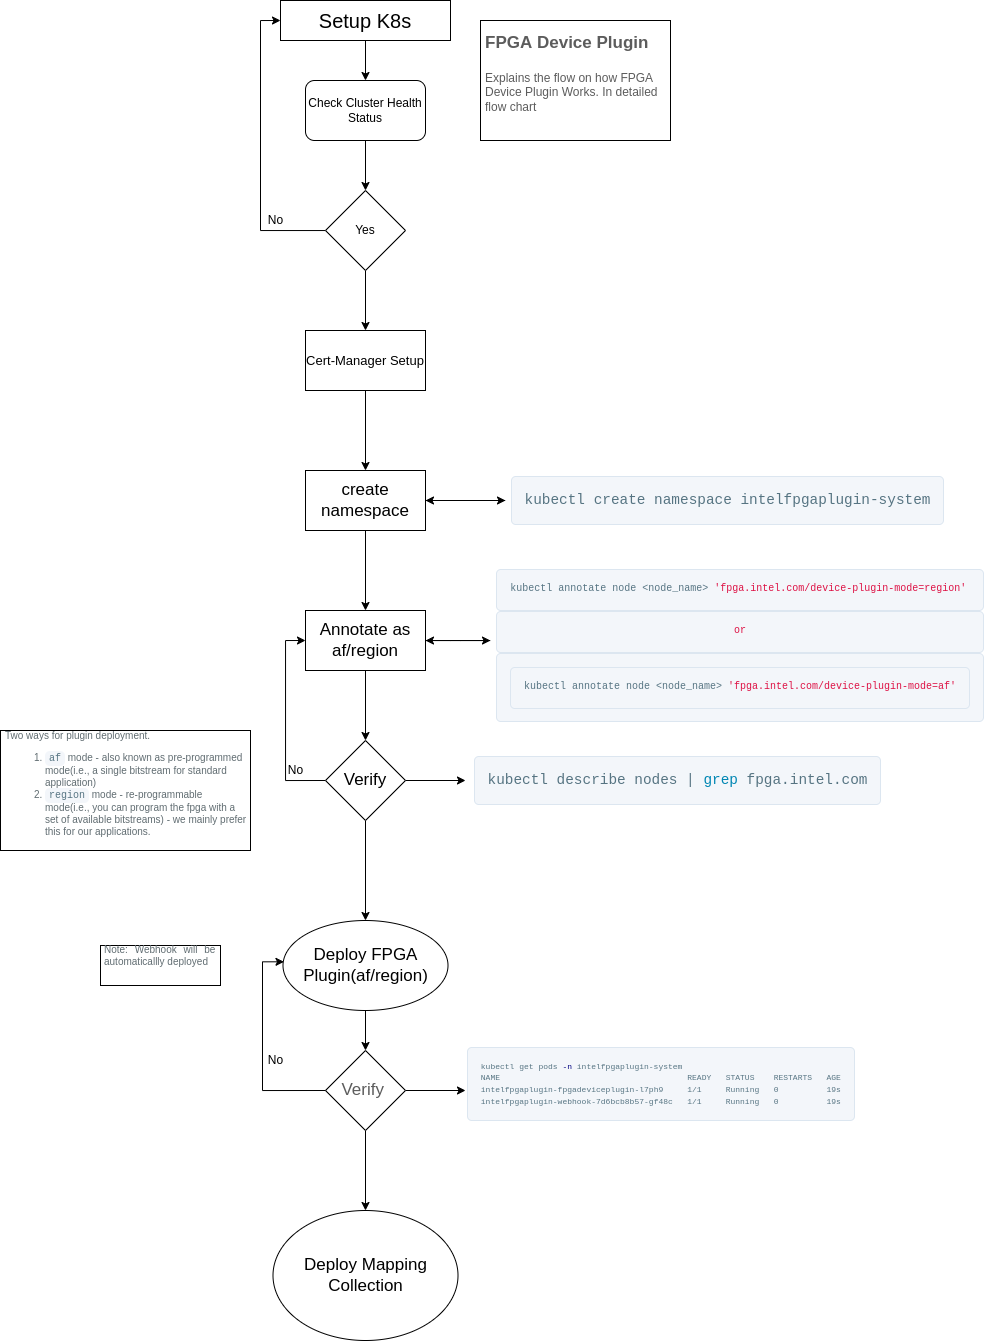

The diagram above was exported from draw.io. Its source (the exported page's mxGraphModel, read from the mxfile embedded in the PNG):
<mxGraphModel dx="1138" dy="2239" grid="1" gridSize="10" guides="1" tooltips="1" connect="1" arrows="1" fold="1" page="0" pageScale="1" pageWidth="1169" pageHeight="827" math="0" shadow="0">
  <root>
    <mxCell id="0" />
    <mxCell id="1" parent="0" />
    <mxCell id="tAyACRxlTz-tEO7Mjdkp-6" style="edgeStyle=orthogonalEdgeStyle;rounded=0;orthogonalLoop=1;jettySize=auto;html=1;entryX=0.5;entryY=0;entryDx=0;entryDy=0;" edge="1" parent="1" source="tAyACRxlTz-tEO7Mjdkp-1" target="tAyACRxlTz-tEO7Mjdkp-2">
      <mxGeometry relative="1" as="geometry" />
    </mxCell>
    <mxCell id="tAyACRxlTz-tEO7Mjdkp-1" value="&lt;font style=&quot;font-size: 20px;&quot;&gt;Setup K8s&lt;/font&gt;" style="rounded=0;whiteSpace=wrap;html=1;" vertex="1" parent="1">
      <mxGeometry x="290" y="-1440" width="170" height="40" as="geometry" />
    </mxCell>
    <mxCell id="tAyACRxlTz-tEO7Mjdkp-4" style="edgeStyle=orthogonalEdgeStyle;rounded=0;orthogonalLoop=1;jettySize=auto;html=1;" edge="1" parent="1" source="tAyACRxlTz-tEO7Mjdkp-2" target="tAyACRxlTz-tEO7Mjdkp-3">
      <mxGeometry relative="1" as="geometry" />
    </mxCell>
    <mxCell id="tAyACRxlTz-tEO7Mjdkp-2" value="Check Cluster Health Status" style="rounded=1;whiteSpace=wrap;html=1;" vertex="1" parent="1">
      <mxGeometry x="315" y="-1360" width="120" height="60" as="geometry" />
    </mxCell>
    <mxCell id="tAyACRxlTz-tEO7Mjdkp-5" style="edgeStyle=orthogonalEdgeStyle;rounded=0;orthogonalLoop=1;jettySize=auto;html=1;entryX=0;entryY=0.5;entryDx=0;entryDy=0;" edge="1" parent="1" source="tAyACRxlTz-tEO7Mjdkp-3" target="tAyACRxlTz-tEO7Mjdkp-1">
      <mxGeometry relative="1" as="geometry">
        <mxPoint x="270" y="-1420" as="targetPoint" />
        <Array as="points">
          <mxPoint x="270" y="-1210" />
          <mxPoint x="270" y="-1420" />
        </Array>
      </mxGeometry>
    </mxCell>
    <mxCell id="tAyACRxlTz-tEO7Mjdkp-12" style="edgeStyle=orthogonalEdgeStyle;rounded=0;orthogonalLoop=1;jettySize=auto;html=1;fontSize=17;entryX=0.5;entryY=0;entryDx=0;entryDy=0;" edge="1" parent="1" source="tAyACRxlTz-tEO7Mjdkp-3" target="tAyACRxlTz-tEO7Mjdkp-13">
      <mxGeometry relative="1" as="geometry">
        <mxPoint x="375" y="-1130" as="targetPoint" />
      </mxGeometry>
    </mxCell>
    <mxCell id="tAyACRxlTz-tEO7Mjdkp-3" value="Yes" style="rhombus;whiteSpace=wrap;html=1;" vertex="1" parent="1">
      <mxGeometry x="335" y="-1250" width="80" height="80" as="geometry" />
    </mxCell>
    <mxCell id="tAyACRxlTz-tEO7Mjdkp-8" value="No" style="text;html=1;align=center;verticalAlign=middle;resizable=0;points=[];autosize=1;strokeColor=none;fillColor=none;rotation=0;" vertex="1" parent="1">
      <mxGeometry x="270" y="-1230" width="30" height="20" as="geometry" />
    </mxCell>
    <mxCell id="tAyACRxlTz-tEO7Mjdkp-11" value="&lt;h1&gt;&lt;font color=&quot;#5c5c5c&quot; style=&quot;font-size: 17px;&quot;&gt;FPGA Device Plugin&lt;/font&gt;&lt;/h1&gt;&lt;p&gt;&lt;font color=&quot;#5c5c5c&quot;&gt;Explains the flow on how FPGA Device Plugin Works. In detailed flow chart&lt;/font&gt;&lt;/p&gt;" style="text;html=1;spacing=5;spacingTop=-20;whiteSpace=wrap;overflow=hidden;rounded=0;fillColor=default;strokeColor=default;" vertex="1" parent="1">
      <mxGeometry x="490" y="-1420" width="190" height="120" as="geometry" />
    </mxCell>
    <mxCell id="tAyACRxlTz-tEO7Mjdkp-16" value="" style="edgeStyle=orthogonalEdgeStyle;rounded=0;orthogonalLoop=1;jettySize=auto;html=1;fontSize=13;entryX=0.5;entryY=0;entryDx=0;entryDy=0;" edge="1" parent="1" source="tAyACRxlTz-tEO7Mjdkp-13" target="tAyACRxlTz-tEO7Mjdkp-17">
      <mxGeometry relative="1" as="geometry">
        <mxPoint x="375" y="-980" as="targetPoint" />
      </mxGeometry>
    </mxCell>
    <mxCell id="tAyACRxlTz-tEO7Mjdkp-13" value="&lt;font style=&quot;font-size: 13px;&quot;&gt;Cert-Manager Setup&lt;/font&gt;" style="rounded=0;whiteSpace=wrap;html=1;fontSize=17;" vertex="1" parent="1">
      <mxGeometry x="315" y="-1110" width="120" height="60" as="geometry" />
    </mxCell>
    <mxCell id="tAyACRxlTz-tEO7Mjdkp-20" value="" style="edgeStyle=orthogonalEdgeStyle;rounded=0;orthogonalLoop=1;jettySize=auto;html=1;fontSize=13;" edge="1" parent="1" source="tAyACRxlTz-tEO7Mjdkp-17" target="tAyACRxlTz-tEO7Mjdkp-19">
      <mxGeometry relative="1" as="geometry" />
    </mxCell>
    <mxCell id="tAyACRxlTz-tEO7Mjdkp-23" value="" style="edgeStyle=orthogonalEdgeStyle;rounded=0;orthogonalLoop=1;jettySize=auto;html=1;fontSize=13;" edge="1" parent="1" source="tAyACRxlTz-tEO7Mjdkp-17" target="tAyACRxlTz-tEO7Mjdkp-22">
      <mxGeometry relative="1" as="geometry" />
    </mxCell>
    <mxCell id="tAyACRxlTz-tEO7Mjdkp-17" value="create namespace" style="whiteSpace=wrap;html=1;fontSize=17;rounded=0;" vertex="1" parent="1">
      <mxGeometry x="315" y="-970" width="120" height="60" as="geometry" />
    </mxCell>
    <mxCell id="tAyACRxlTz-tEO7Mjdkp-21" style="edgeStyle=orthogonalEdgeStyle;rounded=0;orthogonalLoop=1;jettySize=auto;html=1;entryX=1;entryY=0.5;entryDx=0;entryDy=0;fontSize=13;" edge="1" parent="1" source="tAyACRxlTz-tEO7Mjdkp-19" target="tAyACRxlTz-tEO7Mjdkp-17">
      <mxGeometry relative="1" as="geometry" />
    </mxCell>
    <mxCell id="tAyACRxlTz-tEO7Mjdkp-19" value="&lt;pre style=&quot;box-sizing: border-box; overflow: auto; font-variant-numeric: normal; font-variant-east-asian: normal; font-stretch: normal; font-size: 0.9rem; line-height: 1.45; font-family: Consolas, &amp;quot;Liberation Mono&amp;quot;, Menlo, Courier, monospace; background-color: rgb(243, 246, 250); padding: 0.8rem; margin-top: 0px; margin-bottom: 0px; color: rgb(86, 116, 130); overflow-wrap: normal; border: 1px solid rgb(220, 230, 240); border-radius: 0.3rem; word-break: normal; text-align: start; position: relative;&quot; class=&quot;highlight&quot;&gt;&lt;code style=&quot;box-sizing: border-box; font-family: Consolas, &amp;quot;Liberation Mono&amp;quot;, Menlo, Courier, monospace; font-size: 0.9rem; padding: 0px; background: transparent; border-radius: 0.3rem; margin: 0px; word-break: normal; border: 0px; display: inline; max-width: initial; overflow: initial; line-height: inherit; overflow-wrap: normal;&quot;&gt;kubectl create namespace intelfpgaplugin-system&lt;/code&gt;&lt;/pre&gt;" style="whiteSpace=wrap;html=1;fontSize=17;rounded=0;strokeColor=none;" vertex="1" parent="1">
      <mxGeometry x="515" y="-970" width="445" height="60" as="geometry" />
    </mxCell>
    <mxCell id="tAyACRxlTz-tEO7Mjdkp-26" value="" style="edgeStyle=orthogonalEdgeStyle;rounded=0;orthogonalLoop=1;jettySize=auto;html=1;fontSize=13;" edge="1" parent="1" source="tAyACRxlTz-tEO7Mjdkp-22" target="tAyACRxlTz-tEO7Mjdkp-25">
      <mxGeometry relative="1" as="geometry">
        <Array as="points">
          <mxPoint x="460" y="-800" />
          <mxPoint x="460" y="-800" />
        </Array>
      </mxGeometry>
    </mxCell>
    <mxCell id="tAyACRxlTz-tEO7Mjdkp-30" value="" style="edgeStyle=orthogonalEdgeStyle;rounded=0;orthogonalLoop=1;jettySize=auto;html=1;fontSize=10;" edge="1" parent="1" source="tAyACRxlTz-tEO7Mjdkp-22" target="tAyACRxlTz-tEO7Mjdkp-29">
      <mxGeometry relative="1" as="geometry" />
    </mxCell>
    <mxCell id="tAyACRxlTz-tEO7Mjdkp-22" value="Annotate as af/region" style="whiteSpace=wrap;html=1;fontSize=17;rounded=0;" vertex="1" parent="1">
      <mxGeometry x="315" y="-830" width="120" height="60" as="geometry" />
    </mxCell>
    <mxCell id="tAyACRxlTz-tEO7Mjdkp-28" value="" style="edgeStyle=orthogonalEdgeStyle;rounded=0;orthogonalLoop=1;jettySize=auto;html=1;fontSize=10;" edge="1" parent="1" source="tAyACRxlTz-tEO7Mjdkp-25" target="tAyACRxlTz-tEO7Mjdkp-22">
      <mxGeometry relative="1" as="geometry">
        <Array as="points">
          <mxPoint x="470" y="-800" />
          <mxPoint x="470" y="-800" />
        </Array>
      </mxGeometry>
    </mxCell>
    <mxCell id="tAyACRxlTz-tEO7Mjdkp-25" value="&lt;pre style=&quot;box-sizing: border-box; overflow: auto; font-variant-numeric: normal; font-variant-east-asian: normal; font-stretch: normal; font-size: 10px; line-height: 1.45; font-family: Consolas, &amp;quot;Liberation Mono&amp;quot;, Menlo, Courier, monospace; background-color: rgb(243, 246, 250); padding: 0.8rem; margin-top: 0px; margin-bottom: 0px; color: rgb(86, 116, 130); overflow-wrap: normal; border: 1px solid rgb(220, 230, 240); border-radius: 0.3rem; word-break: normal; text-align: start; position: relative;&quot; class=&quot;highlight&quot;&gt;&lt;code style=&quot;box-sizing: border-box; font-family: Consolas, &amp;quot;Liberation Mono&amp;quot;, Menlo, Courier, monospace; font-size: 10px; padding: 0px; background: transparent; border-radius: 0.3rem; margin: 0px; word-break: normal; border: 0px; display: inline; max-width: initial; overflow: initial; line-height: inherit; overflow-wrap: normal;&quot;&gt;kubectl annotate node &amp;lt;node_name&amp;gt; &lt;span style=&quot;box-sizing: border-box; color: rgb(221, 17, 68); font-size: 10px;&quot; class=&quot;s1&quot;&gt;'fpga.intel.com/device-plugin-mode=region'&lt;/span&gt;&lt;/code&gt;&lt;/pre&gt;&lt;pre style=&quot;box-sizing: border-box; overflow: auto; font-variant-numeric: normal; font-variant-east-asian: normal; font-stretch: normal; font-size: 10px; line-height: 1.45; font-family: Consolas, &amp;quot;Liberation Mono&amp;quot;, Menlo, Courier, monospace; background-color: rgb(243, 246, 250); padding: 0.8rem; margin-top: 0px; margin-bottom: 0px; color: rgb(86, 116, 130); overflow-wrap: normal; border: 1px solid rgb(220, 230, 240); border-radius: 0.3rem; word-break: normal; position: relative;&quot; class=&quot;highlight&quot;&gt;&lt;code style=&quot;box-sizing: border-box; font-family: Consolas, &amp;quot;Liberation Mono&amp;quot;, Menlo, Courier, monospace; font-size: 10px; padding: 0px; background: transparent; border-radius: 0.3rem; margin: 0px; word-break: normal; border: 0px; display: inline; max-width: initial; overflow: initial; line-height: inherit; overflow-wrap: normal;&quot;&gt;&lt;span style=&quot;box-sizing: border-box; color: rgb(221, 17, 68); font-size: 10px;&quot; class=&quot;s1&quot;&gt;or&lt;/span&gt;&lt;/code&gt;&lt;/pre&gt;&lt;pre style=&quot;box-sizing: border-box; overflow: auto; font-variant-numeric: normal; font-variant-east-asian: normal; font-stretch: normal; font-size: 10px; line-height: 1.45; font-family: Consolas, &amp;quot;Liberation Mono&amp;quot;, Menlo, Courier, monospace; background-color: rgb(243, 246, 250); padding: 0.8rem; margin-top: 0px; margin-bottom: 0px; color: rgb(86, 116, 130); overflow-wrap: normal; border: 1px solid rgb(220, 230, 240); border-radius: 0.3rem; word-break: normal; text-align: start; position: relative;&quot; class=&quot;highlight&quot;&gt;&lt;code style=&quot;box-sizing: border-box; font-family: Consolas, &amp;quot;Liberation Mono&amp;quot;, Menlo, Courier, monospace; font-size: 10px; padding: 0px; background: transparent; border-radius: 0.3rem; margin: 0px; word-break: normal; border: 0px; display: inline; max-width: initial; overflow: initial; line-height: inherit; overflow-wrap: normal;&quot;&gt;&lt;span style=&quot;box-sizing: border-box; color: rgb(221, 17, 68); font-size: 10px;&quot; class=&quot;s1&quot;&gt;&lt;pre style=&quot;font-variant-numeric: normal; font-variant-east-asian: normal; font-stretch: normal; line-height: 1.45; font-family: Consolas, &amp;quot;Liberation Mono&amp;quot;, Menlo, Courier, monospace; box-sizing: border-box; overflow: auto; padding: 0.8rem; margin-top: 0px; margin-bottom: 0px; color: rgb(86, 116, 130); overflow-wrap: normal; border: 1px solid rgb(220, 230, 240); border-radius: 0.3rem; word-break: normal; position: relative; font-size: 10px;&quot; class=&quot;highlight&quot;&gt;&lt;code style=&quot;box-sizing: border-box; font-family: Consolas, &amp;quot;Liberation Mono&amp;quot;, Menlo, Courier, monospace; padding: 0px; background: transparent; border-radius: 0.3rem; margin: 0px; word-break: normal; border: 0px; display: inline; max-width: initial; overflow: initial; line-height: inherit; overflow-wrap: normal; font-size: 10px;&quot;&gt;kubectl annotate node &amp;lt;node_name&amp;gt; &lt;span style=&quot;box-sizing: border-box; color: rgb(221, 17, 68); font-size: 10px;&quot; class=&quot;s1&quot;&gt;'fpga.intel.com/device-plugin-mode=af'&lt;/span&gt;&lt;/code&gt;&lt;/pre&gt;&lt;/span&gt;&lt;/code&gt;&lt;/pre&gt;" style="whiteSpace=wrap;html=1;fontSize=10;rounded=0;strokeColor=none;" vertex="1" parent="1">
      <mxGeometry x="500" y="-890" width="500" height="190" as="geometry" />
    </mxCell>
    <mxCell id="tAyACRxlTz-tEO7Mjdkp-32" value="" style="edgeStyle=orthogonalEdgeStyle;rounded=0;orthogonalLoop=1;jettySize=auto;html=1;fontSize=10;" edge="1" parent="1" source="tAyACRxlTz-tEO7Mjdkp-29" target="tAyACRxlTz-tEO7Mjdkp-31">
      <mxGeometry relative="1" as="geometry" />
    </mxCell>
    <mxCell id="tAyACRxlTz-tEO7Mjdkp-33" style="edgeStyle=orthogonalEdgeStyle;rounded=0;orthogonalLoop=1;jettySize=auto;html=1;exitX=0;exitY=0.5;exitDx=0;exitDy=0;entryX=0;entryY=0.5;entryDx=0;entryDy=0;fontSize=10;" edge="1" parent="1" source="tAyACRxlTz-tEO7Mjdkp-29" target="tAyACRxlTz-tEO7Mjdkp-22">
      <mxGeometry relative="1" as="geometry" />
    </mxCell>
    <mxCell id="tAyACRxlTz-tEO7Mjdkp-38" value="" style="edgeStyle=orthogonalEdgeStyle;rounded=0;orthogonalLoop=1;jettySize=auto;html=1;fontSize=10;fontColor=#99CCFF;" edge="1" parent="1" source="tAyACRxlTz-tEO7Mjdkp-29" target="tAyACRxlTz-tEO7Mjdkp-37">
      <mxGeometry relative="1" as="geometry" />
    </mxCell>
    <mxCell id="tAyACRxlTz-tEO7Mjdkp-29" value="Verify" style="rhombus;whiteSpace=wrap;html=1;fontSize=17;rounded=0;" vertex="1" parent="1">
      <mxGeometry x="335" y="-700" width="80" height="80" as="geometry" />
    </mxCell>
    <mxCell id="tAyACRxlTz-tEO7Mjdkp-31" value="&lt;pre style=&quot;box-sizing: border-box; overflow: auto; font-variant-numeric: normal; font-variant-east-asian: normal; font-stretch: normal; font-size: 0.9rem; line-height: 1.45; font-family: Consolas, &amp;quot;Liberation Mono&amp;quot;, Menlo, Courier, monospace; background-color: rgb(243, 246, 250); padding: 0.8rem; margin-top: 0px; margin-bottom: 0px; color: rgb(86, 116, 130); overflow-wrap: normal; border: 1px solid rgb(220, 230, 240); border-radius: 0.3rem; word-break: normal; text-align: start; position: relative;&quot; class=&quot;highlight&quot;&gt;&lt;code style=&quot;box-sizing: border-box; font-family: Consolas, &amp;quot;Liberation Mono&amp;quot;, Menlo, Courier, monospace; font-size: 0.9rem; padding: 0px; background: transparent; border-radius: 0.3rem; margin: 0px; word-break: normal; border: 0px; display: inline; max-width: initial; overflow: initial; line-height: inherit; overflow-wrap: normal;&quot;&gt;kubectl describe nodes | &lt;span style=&quot;box-sizing: border-box; color: rgb(0, 134, 179);&quot; class=&quot;nb&quot;&gt;grep &lt;/span&gt;fpga.intel.com&lt;/code&gt;&lt;/pre&gt;" style="whiteSpace=wrap;html=1;fontSize=17;rounded=0;strokeColor=none;" vertex="1" parent="1">
      <mxGeometry x="475" y="-690" width="425" height="60" as="geometry" />
    </mxCell>
    <mxCell id="tAyACRxlTz-tEO7Mjdkp-34" value="No" style="text;html=1;align=center;verticalAlign=middle;resizable=0;points=[];autosize=1;strokeColor=none;fillColor=none;rotation=0;" vertex="1" parent="1">
      <mxGeometry x="290" y="-680" width="30" height="20" as="geometry" />
    </mxCell>
    <mxCell id="tAyACRxlTz-tEO7Mjdkp-36" value="&lt;h1 style=&quot;font-size: 10px;&quot;&gt;&lt;p style=&quot;box-sizing: border-box; margin-bottom: 1em; color: rgb(96, 108, 113); font-family: &amp;quot;Open Sans&amp;quot;, &amp;quot;Helvetica Neue&amp;quot;, Helvetica, Arial, sans-serif; font-size: 10px; font-weight: 400;&quot;&gt;&lt;span style=&quot;background-color: initial;&quot;&gt;Two ways for plugin deployment.&lt;/span&gt;&lt;br&gt;&lt;/p&gt;&lt;ol style=&quot;box-sizing: border-box; margin-top: 0px; color: rgb(96, 108, 113); font-family: &amp;quot;Open Sans&amp;quot;, &amp;quot;Helvetica Neue&amp;quot;, Helvetica, Arial, sans-serif; font-size: 10px; font-weight: 400;&quot;&gt;&lt;li style=&quot;box-sizing: border-box; margin-top: 0px; font-size: 10px;&quot;&gt;&lt;code style=&quot;box-sizing: border-box; font-family: Consolas, &amp;quot;Liberation Mono&amp;quot;, Menlo, Courier, monospace; font-size: 10px; padding: 2px 4px; color: rgb(86, 116, 130); background-color: rgb(243, 246, 250); border-radius: 0.3rem; margin-top: 0px;&quot; class=&quot;language-plaintext highlighter-rouge&quot;&gt;af&lt;/code&gt;&amp;nbsp;mode - also known as pre-programmed mode(i.e., a single bitstream for standard application)&lt;/li&gt;&lt;li style=&quot;box-sizing: border-box; font-size: 10px;&quot;&gt;&lt;code style=&quot;box-sizing: border-box; font-family: Consolas, &amp;quot;Liberation Mono&amp;quot;, Menlo, Courier, monospace; font-size: 10px; padding: 2px 4px; color: rgb(86, 116, 130); background-color: rgb(243, 246, 250); border-radius: 0.3rem; margin-top: 0px;&quot; class=&quot;language-plaintext highlighter-rouge&quot;&gt;region&lt;/code&gt;&amp;nbsp;mode - re-programmable mode(i.e., you can program the fpga with a set of available bitstreams) - we mainly prefer this for our applications.&lt;/li&gt;&lt;/ol&gt;&lt;/h1&gt;" style="text;html=1;spacing=5;spacingTop=-20;whiteSpace=wrap;overflow=hidden;rounded=0;fillColor=default;strokeColor=default;fontSize=10;" vertex="1" parent="1">
      <mxGeometry x="10" y="-710" width="250" height="120" as="geometry" />
    </mxCell>
    <mxCell id="tAyACRxlTz-tEO7Mjdkp-44" style="edgeStyle=orthogonalEdgeStyle;rounded=0;orthogonalLoop=1;jettySize=auto;html=1;exitX=0.5;exitY=1;exitDx=0;exitDy=0;entryX=0.5;entryY=0;entryDx=0;entryDy=0;fontSize=8;fontColor=#5C5C5C;" edge="1" parent="1" source="tAyACRxlTz-tEO7Mjdkp-37" target="tAyACRxlTz-tEO7Mjdkp-40">
      <mxGeometry relative="1" as="geometry" />
    </mxCell>
    <mxCell id="tAyACRxlTz-tEO7Mjdkp-37" value="Deploy FPGA Plugin(af/region)" style="ellipse;whiteSpace=wrap;html=1;fontSize=17;rounded=0;" vertex="1" parent="1">
      <mxGeometry x="292.5" y="-520" width="165" height="90" as="geometry" />
    </mxCell>
    <mxCell id="tAyACRxlTz-tEO7Mjdkp-39" value="&lt;h1 style=&quot;font-size: 10px;&quot;&gt;&lt;p style=&quot;text-align: justify; box-sizing: border-box; margin-bottom: 1em; color: rgb(96, 108, 113); font-family: &amp;quot;Open Sans&amp;quot;, &amp;quot;Helvetica Neue&amp;quot;, Helvetica, Arial, sans-serif; font-size: 10px; font-weight: 400;&quot;&gt;Note: Webhook will be automaticallly deployed&lt;/p&gt;&lt;/h1&gt;" style="text;html=1;spacing=5;spacingTop=-20;whiteSpace=wrap;overflow=hidden;rounded=0;fillColor=default;strokeColor=default;fontSize=10;align=center;verticalAlign=middle;" vertex="1" parent="1">
      <mxGeometry x="110" y="-495" width="120" height="40" as="geometry" />
    </mxCell>
    <mxCell id="tAyACRxlTz-tEO7Mjdkp-42" style="edgeStyle=orthogonalEdgeStyle;rounded=0;orthogonalLoop=1;jettySize=auto;html=1;exitX=1;exitY=0.5;exitDx=0;exitDy=0;fontSize=8;fontColor=#5C5C5C;" edge="1" parent="1" source="tAyACRxlTz-tEO7Mjdkp-40" target="tAyACRxlTz-tEO7Mjdkp-41">
      <mxGeometry relative="1" as="geometry" />
    </mxCell>
    <mxCell id="tAyACRxlTz-tEO7Mjdkp-43" style="edgeStyle=orthogonalEdgeStyle;rounded=0;orthogonalLoop=1;jettySize=auto;html=1;entryX=0.006;entryY=0.459;entryDx=0;entryDy=0;entryPerimeter=0;fontSize=8;fontColor=#5C5C5C;" edge="1" parent="1" target="tAyACRxlTz-tEO7Mjdkp-37">
      <mxGeometry relative="1" as="geometry">
        <mxPoint x="340" y="-350" as="sourcePoint" />
        <Array as="points">
          <mxPoint x="272" y="-350" />
          <mxPoint x="272" y="-479" />
        </Array>
      </mxGeometry>
    </mxCell>
    <mxCell id="tAyACRxlTz-tEO7Mjdkp-47" value="" style="edgeStyle=orthogonalEdgeStyle;rounded=0;orthogonalLoop=1;jettySize=auto;html=1;fontSize=8;fontColor=#5C5C5C;" edge="1" parent="1" source="tAyACRxlTz-tEO7Mjdkp-40" target="tAyACRxlTz-tEO7Mjdkp-46">
      <mxGeometry relative="1" as="geometry" />
    </mxCell>
    <mxCell id="tAyACRxlTz-tEO7Mjdkp-40" value="&lt;font color=&quot;#5c5c5c&quot; style=&quot;font-size: 17px;&quot;&gt;Verify&amp;nbsp;&lt;/font&gt;" style="rhombus;whiteSpace=wrap;html=1;fontSize=17;fontColor=#99CCFF;strokeColor=default;fillColor=default;" vertex="1" parent="1">
      <mxGeometry x="335" y="-390" width="80" height="80" as="geometry" />
    </mxCell>
    <mxCell id="tAyACRxlTz-tEO7Mjdkp-41" value="&lt;pre style=&quot;box-sizing: border-box; overflow: auto; font: 400 8px / 1.45 Consolas, &amp;quot;Liberation Mono&amp;quot;, Menlo, Courier, monospace; background-color: rgb(243, 246, 250); padding: 0.8rem; margin-top: 0px; margin-bottom: 0px; color: rgb(86, 116, 130); overflow-wrap: normal; border: 1px solid rgb(220, 230, 240); border-radius: 0.3rem; word-break: normal; letter-spacing: normal; orphans: 2; text-align: start; text-indent: 0px; text-transform: none; widows: 2; word-spacing: 0px; -webkit-text-stroke-width: 0px; text-decoration-thickness: initial; text-decoration-style: initial; text-decoration-color: initial; position: relative;&quot; class=&quot;highlight&quot;&gt;&lt;code style=&quot;box-sizing: border-box; font-family: Consolas, &amp;quot;Liberation Mono&amp;quot;, Menlo, Courier, monospace; font-size: 8px; padding: 0px; color: rgb(86, 116, 130); background: transparent; border-radius: 0.3rem; margin: 0px; word-break: normal; border: 0px; display: inline; max-width: initial; overflow: initial; line-height: inherit; overflow-wrap: normal;&quot;&gt;kubectl get pods &lt;span style=&quot;box-sizing: border-box; color: rgb(0, 0, 128); margin-top: 0px; font-size: 8px;&quot; class=&quot;nt&quot;&gt;-n&lt;/span&gt; intelfpgaplugin-system&#10;NAME                                       READY   STATUS    RESTARTS   AGE&#10;intelfpgaplugin-fpgadeviceplugin-l7ph9     1/1     Running   0          19s&#10;intelfpgaplugin-webhook-7d6bcb8b57-gf48c   1/1     Running   0          19s&lt;/code&gt;&lt;/pre&gt;" style="text;whiteSpace=wrap;html=1;fontSize=8;fontColor=#5C5C5C;" vertex="1" parent="1">
      <mxGeometry x="475" y="-400" width="392.86" height="100" as="geometry" />
    </mxCell>
    <mxCell id="tAyACRxlTz-tEO7Mjdkp-45" value="No" style="text;html=1;align=center;verticalAlign=middle;resizable=0;points=[];autosize=1;strokeColor=none;fillColor=none;rotation=0;" vertex="1" parent="1">
      <mxGeometry x="270" y="-390" width="30" height="20" as="geometry" />
    </mxCell>
    <mxCell id="tAyACRxlTz-tEO7Mjdkp-46" value="&lt;font color=&quot;#000000&quot; style=&quot;font-size: 17px;&quot;&gt;Deploy Mapping Collection&lt;/font&gt;" style="ellipse;whiteSpace=wrap;html=1;fontSize=17;fontColor=#5C5C5C;" vertex="1" parent="1">
      <mxGeometry x="282.5" y="-230" width="185" height="130" as="geometry" />
    </mxCell>
  </root>
</mxGraphModel>